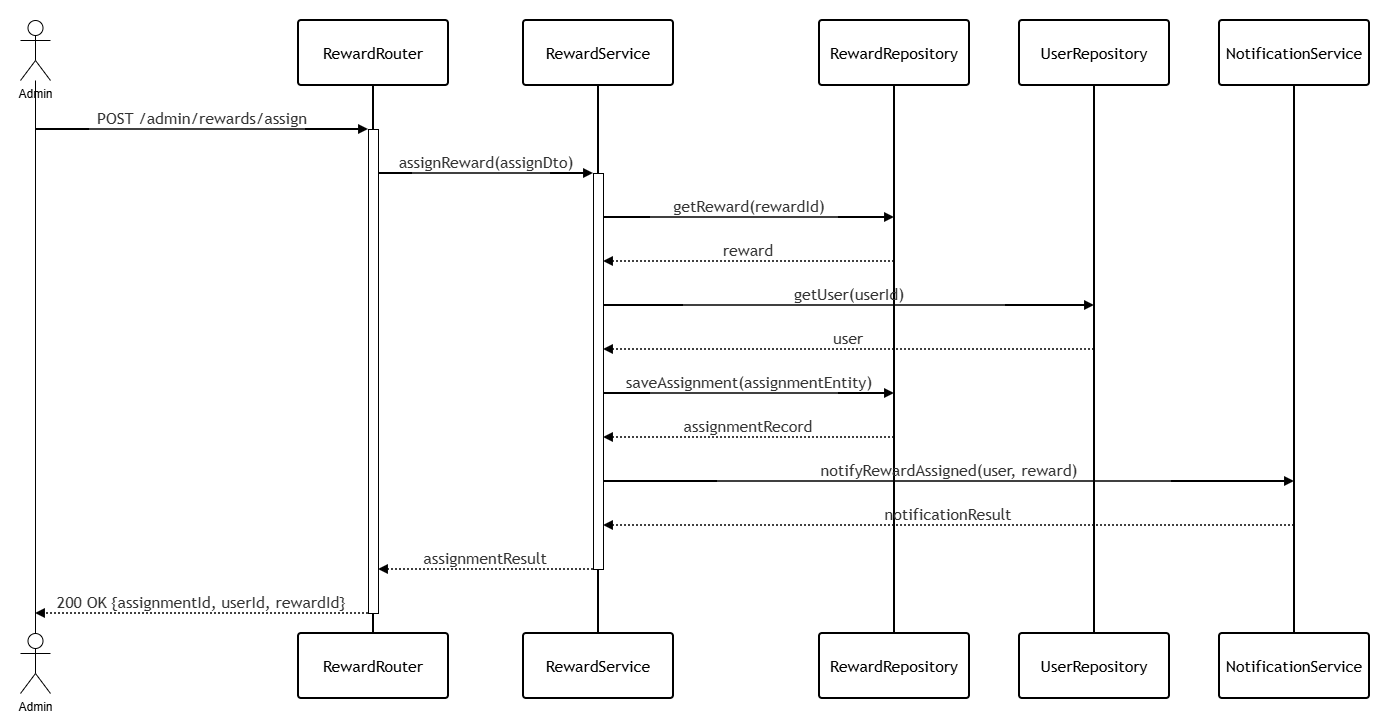

The diagram above was exported from draw.io. Its source (the exported page's mxGraphModel, read from the mxfile embedded in the PNG):
<mxGraphModel dx="1412" dy="825" grid="1" gridSize="10" guides="1" tooltips="1" connect="1" arrows="1" fold="1" page="1" pageScale="1" pageWidth="850" pageHeight="1100" math="0" shadow="0">
  <root>
    <mxCell id="0" />
    <mxCell id="1" parent="0" />
    <UserObject label="" mermaidData="{&#10;  &quot;data&quot;: &quot;sequenceDiagram\n    participant Admin\n    participant RewardRouter\n    participant RewardService\n    participant RewardRepository\n    participant UserRepository\n    participant NotificationService\n\n    Admin-&gt;&gt;RewardRouter: POST /admin/rewards/assign\n    activate RewardRouter\n    RewardRouter-&gt;&gt;RewardService: assignReward(assignDto)\n    activate RewardService\n    RewardService-&gt;&gt;RewardRepository: getReward(rewardId)\n    RewardRepository--&gt;&gt;RewardService: reward\n    RewardService-&gt;&gt;UserRepository: getUser(userId)\n    UserRepository--&gt;&gt;RewardService: user\n    RewardService-&gt;&gt;RewardRepository: saveAssignment(assignmentEntity)\n    RewardRepository--&gt;&gt;RewardService: assignmentRecord\n    RewardService-&gt;&gt;NotificationService: notifyRewardAssigned(user, reward)\n    NotificationService--&gt;&gt;RewardService: notificationResult\n    RewardService--&gt;&gt;RewardRouter: assignmentResult\n    deactivate RewardService\n    RewardRouter--&gt;&gt;Admin: 200 OK {assignmentId, userId, rewardId}\n    deactivate RewardRouter&quot;,&#10;  &quot;config&quot;: null&#10;}" id="H2-295wT_aGZynmRVGve-296">
      <mxCell connectable="0" parent="1" style="group;transparentBounds=1;editIcon=1;lockedGroup=0;groupPadding=20;" vertex="1">
        <mxGeometry height="733" width="150" as="geometry" />
      </mxCell>
    </UserObject>
    <UserObject label="RewardRouter" mermaidId="n:RewardRouter" mermaidBaseStyle="html=1;shape=umlLifeline;perimeter=lifelinePerimeter;whiteSpace=wrap;container=1;dropTarget=0;collapsible=0;recursiveResize=0;outlineConnect=0;portConstraint=eastwest;newEdgeStyle={&quot;edgeStyle&quot;:&quot;elbowEdgeStyle&quot;,&quot;elbow&quot;:&quot;vertical&quot;,&quot;curved&quot;:0,&quot;rounded&quot;:0};lifelineDashed=0;strokeWidth=2;rounded=1;absoluteArcSize=1;arcSize=6;lifelineColor=light-dark(#9370DB,#cccccc);size=65;fillColor=light-dark(#ECECFF,#1f2020);strokeColor=light-dark(#9370DB,#cccccc);fontColor=light-dark(#333333,#cccccc);fontFamily=Trebuchet MS,Verdana,Arial,sans-serif;fontSize=16;" mermaidBaseValue="RewardRouter" id="H2-295wT_aGZynmRVGve-299">
      <mxCell parent="H2-295wT_aGZynmRVGve-296" style="html=1;shape=umlLifeline;perimeter=lifelinePerimeter;whiteSpace=wrap;container=1;dropTarget=0;collapsible=0;recursiveResize=0;outlineConnect=0;portConstraint=eastwest;newEdgeStyle={&quot;edgeStyle&quot;:&quot;elbowEdgeStyle&quot;,&quot;elbow&quot;:&quot;vertical&quot;,&quot;curved&quot;:0,&quot;rounded&quot;:0};lifelineDashed=0;strokeWidth=2;rounded=1;absoluteArcSize=1;arcSize=6;lifelineColor=light-dark(#9370DB,#cccccc);size=65;fontFamily=Trebuchet MS,Verdana,Arial,sans-serif;fontSize=16;" vertex="1">
        <mxGeometry height="613" width="150" x="378" y="40" as="geometry" />
      </mxCell>
    </UserObject>
    <mxCell id="H2-295wT_aGZynmRVGve-300" parent="H2-295wT_aGZynmRVGve-299" style="html=1;points=[];perimeter=orthogonalPerimeter;outlineConnect=0;targetShapes=umlLifeline;portConstraint=eastwest;newEdgeStyle={&quot;edgeStyle&quot;:&quot;elbowEdgeStyle&quot;,&quot;elbow&quot;:&quot;vertical&quot;,&quot;curved&quot;:0,&quot;rounded&quot;:0};fontFamily=Trebuchet MS,Verdana,Arial,sans-serif;fontSize=16;" value="" vertex="1">
      <mxGeometry height="484" width="10" x="70" y="109" as="geometry" />
    </mxCell>
    <mxCell id="H2-295wT_aGZynmRVGve-301" parent="H2-295wT_aGZynmRVGve-296" style="html=1;rounded=1;absoluteArcSize=1;arcSize=6;verticalAlign=middle;align=center;strokeWidth=2;whiteSpace=wrap;fontFamily=Trebuchet MS,Verdana,Arial,sans-serif;fontSize=16;" value="RewardRouter" vertex="1">
      <mxGeometry height="65" width="150" x="378" y="653" as="geometry" />
    </mxCell>
    <UserObject label="RewardService" mermaidId="n:RewardService" mermaidBaseStyle="html=1;shape=umlLifeline;perimeter=lifelinePerimeter;whiteSpace=wrap;container=1;dropTarget=0;collapsible=0;recursiveResize=0;outlineConnect=0;portConstraint=eastwest;newEdgeStyle={&quot;edgeStyle&quot;:&quot;elbowEdgeStyle&quot;,&quot;elbow&quot;:&quot;vertical&quot;,&quot;curved&quot;:0,&quot;rounded&quot;:0};lifelineDashed=0;strokeWidth=2;rounded=1;absoluteArcSize=1;arcSize=6;lifelineColor=light-dark(#9370DB,#cccccc);size=65;fillColor=light-dark(#ECECFF,#1f2020);strokeColor=light-dark(#9370DB,#cccccc);fontColor=light-dark(#333333,#cccccc);fontFamily=Trebuchet MS,Verdana,Arial,sans-serif;fontSize=16;" mermaidBaseValue="RewardService" id="H2-295wT_aGZynmRVGve-302">
      <mxCell parent="H2-295wT_aGZynmRVGve-296" style="html=1;shape=umlLifeline;perimeter=lifelinePerimeter;whiteSpace=wrap;container=1;dropTarget=0;collapsible=0;recursiveResize=0;outlineConnect=0;portConstraint=eastwest;newEdgeStyle={&quot;edgeStyle&quot;:&quot;elbowEdgeStyle&quot;,&quot;elbow&quot;:&quot;vertical&quot;,&quot;curved&quot;:0,&quot;rounded&quot;:0};lifelineDashed=0;strokeWidth=2;rounded=1;absoluteArcSize=1;arcSize=6;lifelineColor=light-dark(#9370DB,#cccccc);size=65;fontFamily=Trebuchet MS,Verdana,Arial,sans-serif;fontSize=16;" vertex="1">
        <mxGeometry height="613" width="150" x="603" y="40" as="geometry" />
      </mxCell>
    </UserObject>
    <mxCell id="H2-295wT_aGZynmRVGve-303" parent="H2-295wT_aGZynmRVGve-302" style="html=1;points=[];perimeter=orthogonalPerimeter;outlineConnect=0;targetShapes=umlLifeline;portConstraint=eastwest;newEdgeStyle={&quot;edgeStyle&quot;:&quot;elbowEdgeStyle&quot;,&quot;elbow&quot;:&quot;vertical&quot;,&quot;curved&quot;:0,&quot;rounded&quot;:0};fontFamily=Trebuchet MS,Verdana,Arial,sans-serif;fontSize=16;" value="" vertex="1">
      <mxGeometry height="396" width="10" x="70" y="153" as="geometry" />
    </mxCell>
    <mxCell id="H2-295wT_aGZynmRVGve-304" parent="H2-295wT_aGZynmRVGve-296" style="html=1;rounded=1;absoluteArcSize=1;arcSize=6;verticalAlign=middle;align=center;strokeWidth=2;whiteSpace=wrap;fontFamily=Trebuchet MS,Verdana,Arial,sans-serif;fontSize=16;" value="RewardService" vertex="1">
      <mxGeometry height="65" width="150" x="603" y="653" as="geometry" />
    </mxCell>
    <UserObject label="RewardRepository" mermaidId="n:RewardRepository" mermaidBaseStyle="html=1;shape=umlLifeline;perimeter=lifelinePerimeter;whiteSpace=wrap;container=1;dropTarget=0;collapsible=0;recursiveResize=0;outlineConnect=0;portConstraint=eastwest;newEdgeStyle={&quot;edgeStyle&quot;:&quot;elbowEdgeStyle&quot;,&quot;elbow&quot;:&quot;vertical&quot;,&quot;curved&quot;:0,&quot;rounded&quot;:0};lifelineDashed=0;strokeWidth=2;rounded=1;absoluteArcSize=1;arcSize=6;lifelineColor=light-dark(#9370DB,#cccccc);size=65;fillColor=light-dark(#ECECFF,#1f2020);strokeColor=light-dark(#9370DB,#cccccc);fontColor=light-dark(#333333,#cccccc);fontFamily=Trebuchet MS,Verdana,Arial,sans-serif;fontSize=16;" mermaidBaseValue="RewardRepository" id="H2-295wT_aGZynmRVGve-305">
      <mxCell parent="H2-295wT_aGZynmRVGve-296" style="html=1;shape=umlLifeline;perimeter=lifelinePerimeter;whiteSpace=wrap;container=1;dropTarget=0;collapsible=0;recursiveResize=0;outlineConnect=0;portConstraint=eastwest;newEdgeStyle={&quot;edgeStyle&quot;:&quot;elbowEdgeStyle&quot;,&quot;elbow&quot;:&quot;vertical&quot;,&quot;curved&quot;:0,&quot;rounded&quot;:0};lifelineDashed=0;strokeWidth=2;rounded=1;absoluteArcSize=1;arcSize=6;lifelineColor=light-dark(#9370DB,#cccccc);size=65;fontFamily=Trebuchet MS,Verdana,Arial,sans-serif;fontSize=16;" vertex="1">
        <mxGeometry height="613" width="150" x="899" y="40" as="geometry" />
      </mxCell>
    </UserObject>
    <mxCell id="H2-295wT_aGZynmRVGve-306" parent="H2-295wT_aGZynmRVGve-296" style="html=1;rounded=1;absoluteArcSize=1;arcSize=6;verticalAlign=middle;align=center;strokeWidth=2;whiteSpace=wrap;fontFamily=Trebuchet MS,Verdana,Arial,sans-serif;fontSize=16;" value="RewardRepository" vertex="1">
      <mxGeometry height="65" width="150" x="899" y="653" as="geometry" />
    </mxCell>
    <UserObject label="UserRepository" mermaidId="n:UserRepository" mermaidBaseStyle="html=1;shape=umlLifeline;perimeter=lifelinePerimeter;whiteSpace=wrap;container=1;dropTarget=0;collapsible=0;recursiveResize=0;outlineConnect=0;portConstraint=eastwest;newEdgeStyle={&quot;edgeStyle&quot;:&quot;elbowEdgeStyle&quot;,&quot;elbow&quot;:&quot;vertical&quot;,&quot;curved&quot;:0,&quot;rounded&quot;:0};lifelineDashed=0;strokeWidth=2;rounded=1;absoluteArcSize=1;arcSize=6;lifelineColor=light-dark(#9370DB,#cccccc);size=65;fillColor=light-dark(#ECECFF,#1f2020);strokeColor=light-dark(#9370DB,#cccccc);fontColor=light-dark(#333333,#cccccc);fontFamily=Trebuchet MS,Verdana,Arial,sans-serif;fontSize=16;" mermaidBaseValue="UserRepository" id="H2-295wT_aGZynmRVGve-307">
      <mxCell parent="H2-295wT_aGZynmRVGve-296" style="html=1;shape=umlLifeline;perimeter=lifelinePerimeter;whiteSpace=wrap;container=1;dropTarget=0;collapsible=0;recursiveResize=0;outlineConnect=0;portConstraint=eastwest;newEdgeStyle={&quot;edgeStyle&quot;:&quot;elbowEdgeStyle&quot;,&quot;elbow&quot;:&quot;vertical&quot;,&quot;curved&quot;:0,&quot;rounded&quot;:0};lifelineDashed=0;strokeWidth=2;rounded=1;absoluteArcSize=1;arcSize=6;lifelineColor=light-dark(#9370DB,#cccccc);size=65;fontFamily=Trebuchet MS,Verdana,Arial,sans-serif;fontSize=16;" vertex="1">
        <mxGeometry height="613" width="150" x="1099" y="40" as="geometry" />
      </mxCell>
    </UserObject>
    <mxCell id="H2-295wT_aGZynmRVGve-308" parent="H2-295wT_aGZynmRVGve-296" style="html=1;rounded=1;absoluteArcSize=1;arcSize=6;verticalAlign=middle;align=center;strokeWidth=2;whiteSpace=wrap;fontFamily=Trebuchet MS,Verdana,Arial,sans-serif;fontSize=16;" value="UserRepository" vertex="1">
      <mxGeometry height="65" width="150" x="1099" y="653" as="geometry" />
    </mxCell>
    <UserObject label="NotificationService" mermaidId="n:NotificationService" mermaidBaseStyle="html=1;shape=umlLifeline;perimeter=lifelinePerimeter;whiteSpace=wrap;container=1;dropTarget=0;collapsible=0;recursiveResize=0;outlineConnect=0;portConstraint=eastwest;newEdgeStyle={&quot;edgeStyle&quot;:&quot;elbowEdgeStyle&quot;,&quot;elbow&quot;:&quot;vertical&quot;,&quot;curved&quot;:0,&quot;rounded&quot;:0};lifelineDashed=0;strokeWidth=2;rounded=1;absoluteArcSize=1;arcSize=6;lifelineColor=light-dark(#9370DB,#cccccc);size=65;fillColor=light-dark(#ECECFF,#1f2020);strokeColor=light-dark(#9370DB,#cccccc);fontColor=light-dark(#333333,#cccccc);fontFamily=Trebuchet MS,Verdana,Arial,sans-serif;fontSize=16;" mermaidBaseValue="NotificationService" id="H2-295wT_aGZynmRVGve-309">
      <mxCell parent="H2-295wT_aGZynmRVGve-296" style="html=1;shape=umlLifeline;perimeter=lifelinePerimeter;whiteSpace=wrap;container=1;dropTarget=0;collapsible=0;recursiveResize=0;outlineConnect=0;portConstraint=eastwest;newEdgeStyle={&quot;edgeStyle&quot;:&quot;elbowEdgeStyle&quot;,&quot;elbow&quot;:&quot;vertical&quot;,&quot;curved&quot;:0,&quot;rounded&quot;:0};lifelineDashed=0;strokeWidth=2;rounded=1;absoluteArcSize=1;arcSize=6;lifelineColor=light-dark(#9370DB,#cccccc);size=65;fontFamily=Trebuchet MS,Verdana,Arial,sans-serif;fontSize=16;" vertex="1">
        <mxGeometry height="613" width="150" x="1299" y="40" as="geometry" />
      </mxCell>
    </UserObject>
    <mxCell id="H2-295wT_aGZynmRVGve-310" parent="H2-295wT_aGZynmRVGve-296" style="html=1;rounded=1;absoluteArcSize=1;arcSize=6;verticalAlign=middle;align=center;strokeWidth=2;whiteSpace=wrap;fontFamily=Trebuchet MS,Verdana,Arial,sans-serif;fontSize=16;" value="NotificationService" vertex="1">
      <mxGeometry height="65" width="150" x="1299" y="653" as="geometry" />
    </mxCell>
    <UserObject label="POST /admin/rewards/assign" mermaidId="e:Admin-&gt;RewardRouter#0" mermaidBaseStyle="endArrow=block;verticalAlign=bottom;edgeStyle=elbowEdgeStyle;elbow=vertical;curved=0;rounded=0;fontSize=16;labelBackgroundColor=none;strokeWidth=1.5;strokeColor=light-dark(#333333,#cccccc);fontColor=light-dark(#333333,#cccccc);fontFamily=Trebuchet MS,Verdana,Arial,sans-serif;" mermaidBaseValue="POST /admin/rewards/assign" id="H2-295wT_aGZynmRVGve-311">
      <mxCell edge="1" parent="H2-295wT_aGZynmRVGve-296" style="endArrow=block;verticalAlign=bottom;edgeStyle=elbowEdgeStyle;elbow=vertical;curved=0;rounded=0;fontSize=16;labelBackgroundColor=none;strokeWidth=1.5;fontColor=light-dark(#333333,#cccccc);fontFamily=Trebuchet MS,Verdana,Arial,sans-serif;">
        <mxGeometry relative="1" as="geometry">
          <Array as="points">
            <mxPoint x="282" y="149" />
          </Array>
          <mxPoint x="115" y="149" as="sourcePoint" />
          <mxPoint x="448" y="149" as="targetPoint" />
        </mxGeometry>
      </mxCell>
    </UserObject>
    <UserObject label="assignReward(assignDto)" mermaidId="e:RewardRouter-&gt;RewardService#0" mermaidBaseStyle="endArrow=block;verticalAlign=bottom;edgeStyle=elbowEdgeStyle;elbow=vertical;curved=0;rounded=0;fontSize=16;labelBackgroundColor=none;strokeWidth=1.5;strokeColor=light-dark(#333333,#cccccc);fontColor=light-dark(#333333,#cccccc);fontFamily=Trebuchet MS,Verdana,Arial,sans-serif;" mermaidBaseValue="assignReward(assignDto)" id="H2-295wT_aGZynmRVGve-312">
      <mxCell edge="1" parent="H2-295wT_aGZynmRVGve-296" style="endArrow=block;verticalAlign=bottom;edgeStyle=elbowEdgeStyle;elbow=vertical;curved=0;rounded=0;fontSize=16;labelBackgroundColor=none;strokeWidth=1.5;fontColor=light-dark(#333333,#cccccc);fontFamily=Trebuchet MS,Verdana,Arial,sans-serif;">
        <mxGeometry relative="1" as="geometry">
          <Array as="points">
            <mxPoint x="566" y="193" />
          </Array>
          <mxPoint x="458" y="193" as="sourcePoint" />
          <mxPoint x="673" y="193" as="targetPoint" />
        </mxGeometry>
      </mxCell>
    </UserObject>
    <UserObject label="getReward(rewardId)" mermaidId="e:RewardService-&gt;RewardRepository#0" mermaidBaseStyle="endArrow=block;verticalAlign=bottom;edgeStyle=elbowEdgeStyle;elbow=vertical;curved=0;rounded=0;fontSize=16;labelBackgroundColor=none;strokeWidth=1.5;strokeColor=light-dark(#333333,#cccccc);fontColor=light-dark(#333333,#cccccc);fontFamily=Trebuchet MS,Verdana,Arial,sans-serif;" mermaidBaseValue="getReward(rewardId)" id="H2-295wT_aGZynmRVGve-313">
      <mxCell edge="1" parent="H2-295wT_aGZynmRVGve-296" style="endArrow=block;verticalAlign=bottom;edgeStyle=elbowEdgeStyle;elbow=vertical;curved=0;rounded=0;fontSize=16;labelBackgroundColor=none;strokeWidth=1.5;fontColor=light-dark(#333333,#cccccc);fontFamily=Trebuchet MS,Verdana,Arial,sans-serif;">
        <mxGeometry relative="1" as="geometry">
          <Array as="points">
            <mxPoint x="829" y="237" />
          </Array>
          <mxPoint x="683" y="237" as="sourcePoint" />
          <mxPoint x="974" y="237" as="targetPoint" />
        </mxGeometry>
      </mxCell>
    </UserObject>
    <UserObject label="reward" mermaidId="e:RewardRepository-&gt;RewardService#0" mermaidBaseStyle="dashed=1;fixDash=1;dashPattern=2 2;endArrow=block;verticalAlign=bottom;edgeStyle=elbowEdgeStyle;elbow=vertical;curved=0;rounded=0;fontSize=16;labelBackgroundColor=none;strokeWidth=1.5;strokeColor=light-dark(#333333,#cccccc);fontColor=light-dark(#333333,#cccccc);fontFamily=Trebuchet MS,Verdana,Arial,sans-serif;" mermaidBaseValue="reward" id="H2-295wT_aGZynmRVGve-314">
      <mxCell edge="1" parent="H2-295wT_aGZynmRVGve-296" style="dashed=1;fixDash=1;dashPattern=2 2;endArrow=block;verticalAlign=bottom;edgeStyle=elbowEdgeStyle;elbow=vertical;curved=0;rounded=0;fontSize=16;labelBackgroundColor=none;strokeWidth=1.5;fontColor=light-dark(#333333,#cccccc);fontFamily=Trebuchet MS,Verdana,Arial,sans-serif;">
        <mxGeometry relative="1" as="geometry">
          <Array as="points">
            <mxPoint x="829" y="281" />
          </Array>
          <mxPoint x="974" y="281" as="sourcePoint" />
          <mxPoint x="683" y="281" as="targetPoint" />
        </mxGeometry>
      </mxCell>
    </UserObject>
    <UserObject label="getUser(userId)" mermaidId="e:RewardService-&gt;UserRepository#0" mermaidBaseStyle="endArrow=block;verticalAlign=bottom;edgeStyle=elbowEdgeStyle;elbow=vertical;curved=0;rounded=0;fontSize=16;labelBackgroundColor=none;strokeWidth=1.5;strokeColor=light-dark(#333333,#cccccc);fontColor=light-dark(#333333,#cccccc);fontFamily=Trebuchet MS,Verdana,Arial,sans-serif;" mermaidBaseValue="getUser(userId)" id="H2-295wT_aGZynmRVGve-315">
      <mxCell edge="1" parent="H2-295wT_aGZynmRVGve-296" style="endArrow=block;verticalAlign=bottom;edgeStyle=elbowEdgeStyle;elbow=vertical;curved=0;rounded=0;fontSize=16;labelBackgroundColor=none;strokeWidth=1.5;fontColor=light-dark(#333333,#cccccc);fontFamily=Trebuchet MS,Verdana,Arial,sans-serif;">
        <mxGeometry relative="1" as="geometry">
          <Array as="points">
            <mxPoint x="929" y="325" />
          </Array>
          <mxPoint x="683" y="325" as="sourcePoint" />
          <mxPoint x="1174" y="325" as="targetPoint" />
        </mxGeometry>
      </mxCell>
    </UserObject>
    <UserObject label="user" mermaidId="e:UserRepository-&gt;RewardService#0" mermaidBaseStyle="dashed=1;fixDash=1;dashPattern=2 2;endArrow=block;verticalAlign=bottom;edgeStyle=elbowEdgeStyle;elbow=vertical;curved=0;rounded=0;fontSize=16;labelBackgroundColor=none;strokeWidth=1.5;strokeColor=light-dark(#333333,#cccccc);fontColor=light-dark(#333333,#cccccc);fontFamily=Trebuchet MS,Verdana,Arial,sans-serif;" mermaidBaseValue="user" id="H2-295wT_aGZynmRVGve-316">
      <mxCell edge="1" parent="H2-295wT_aGZynmRVGve-296" style="dashed=1;fixDash=1;dashPattern=2 2;endArrow=block;verticalAlign=bottom;edgeStyle=elbowEdgeStyle;elbow=vertical;curved=0;rounded=0;fontSize=16;labelBackgroundColor=none;strokeWidth=1.5;fontColor=light-dark(#333333,#cccccc);fontFamily=Trebuchet MS,Verdana,Arial,sans-serif;">
        <mxGeometry relative="1" as="geometry">
          <Array as="points">
            <mxPoint x="929" y="369" />
          </Array>
          <mxPoint x="1174" y="369" as="sourcePoint" />
          <mxPoint x="683" y="369" as="targetPoint" />
        </mxGeometry>
      </mxCell>
    </UserObject>
    <UserObject label="saveAssignment(assignmentEntity)" mermaidId="e:RewardService-&gt;RewardRepository#1" mermaidBaseStyle="endArrow=block;verticalAlign=bottom;edgeStyle=elbowEdgeStyle;elbow=vertical;curved=0;rounded=0;fontSize=16;labelBackgroundColor=none;strokeWidth=1.5;strokeColor=light-dark(#333333,#cccccc);fontColor=light-dark(#333333,#cccccc);fontFamily=Trebuchet MS,Verdana,Arial,sans-serif;" mermaidBaseValue="saveAssignment(assignmentEntity)" id="H2-295wT_aGZynmRVGve-317">
      <mxCell edge="1" parent="H2-295wT_aGZynmRVGve-296" style="endArrow=block;verticalAlign=bottom;edgeStyle=elbowEdgeStyle;elbow=vertical;curved=0;rounded=0;fontSize=16;labelBackgroundColor=none;strokeWidth=1.5;fontColor=light-dark(#333333,#cccccc);fontFamily=Trebuchet MS,Verdana,Arial,sans-serif;">
        <mxGeometry relative="1" as="geometry">
          <Array as="points">
            <mxPoint x="829" y="413" />
          </Array>
          <mxPoint x="683" y="413" as="sourcePoint" />
          <mxPoint x="974" y="413" as="targetPoint" />
        </mxGeometry>
      </mxCell>
    </UserObject>
    <UserObject label="assignmentRecord" mermaidId="e:RewardRepository-&gt;RewardService#1" mermaidBaseStyle="dashed=1;fixDash=1;dashPattern=2 2;endArrow=block;verticalAlign=bottom;edgeStyle=elbowEdgeStyle;elbow=vertical;curved=0;rounded=0;fontSize=16;labelBackgroundColor=none;strokeWidth=1.5;strokeColor=light-dark(#333333,#cccccc);fontColor=light-dark(#333333,#cccccc);fontFamily=Trebuchet MS,Verdana,Arial,sans-serif;" mermaidBaseValue="assignmentRecord" id="H2-295wT_aGZynmRVGve-318">
      <mxCell edge="1" parent="H2-295wT_aGZynmRVGve-296" style="dashed=1;fixDash=1;dashPattern=2 2;endArrow=block;verticalAlign=bottom;edgeStyle=elbowEdgeStyle;elbow=vertical;curved=0;rounded=0;fontSize=16;labelBackgroundColor=none;strokeWidth=1.5;fontColor=light-dark(#333333,#cccccc);fontFamily=Trebuchet MS,Verdana,Arial,sans-serif;">
        <mxGeometry relative="1" as="geometry">
          <Array as="points">
            <mxPoint x="829" y="457" />
          </Array>
          <mxPoint x="974" y="457" as="sourcePoint" />
          <mxPoint x="683" y="457" as="targetPoint" />
        </mxGeometry>
      </mxCell>
    </UserObject>
    <UserObject label="notifyRewardAssigned(user, reward)" mermaidId="e:RewardService-&gt;NotificationService#0" mermaidBaseStyle="endArrow=block;verticalAlign=bottom;edgeStyle=elbowEdgeStyle;elbow=vertical;curved=0;rounded=0;fontSize=16;labelBackgroundColor=none;strokeWidth=1.5;strokeColor=light-dark(#333333,#cccccc);fontColor=light-dark(#333333,#cccccc);fontFamily=Trebuchet MS,Verdana,Arial,sans-serif;" mermaidBaseValue="notifyRewardAssigned(user, reward)" id="H2-295wT_aGZynmRVGve-319">
      <mxCell edge="1" parent="H2-295wT_aGZynmRVGve-296" style="endArrow=block;verticalAlign=bottom;edgeStyle=elbowEdgeStyle;elbow=vertical;curved=0;rounded=0;fontSize=16;labelBackgroundColor=none;strokeWidth=1.5;fontColor=light-dark(#333333,#cccccc);fontFamily=Trebuchet MS,Verdana,Arial,sans-serif;">
        <mxGeometry relative="1" as="geometry">
          <Array as="points">
            <mxPoint x="1029" y="501" />
          </Array>
          <mxPoint x="683" y="501" as="sourcePoint" />
          <mxPoint x="1374" y="501" as="targetPoint" />
        </mxGeometry>
      </mxCell>
    </UserObject>
    <UserObject label="notificationResult" mermaidId="e:NotificationService-&gt;RewardService#0" mermaidBaseStyle="dashed=1;fixDash=1;dashPattern=2 2;endArrow=block;verticalAlign=bottom;edgeStyle=elbowEdgeStyle;elbow=vertical;curved=0;rounded=0;fontSize=16;labelBackgroundColor=none;strokeWidth=1.5;strokeColor=light-dark(#333333,#cccccc);fontColor=light-dark(#333333,#cccccc);fontFamily=Trebuchet MS,Verdana,Arial,sans-serif;" mermaidBaseValue="notificationResult" id="H2-295wT_aGZynmRVGve-320">
      <mxCell edge="1" parent="H2-295wT_aGZynmRVGve-296" style="dashed=1;fixDash=1;dashPattern=2 2;endArrow=block;verticalAlign=bottom;edgeStyle=elbowEdgeStyle;elbow=vertical;curved=0;rounded=0;fontSize=16;labelBackgroundColor=none;strokeWidth=1.5;fontColor=light-dark(#333333,#cccccc);fontFamily=Trebuchet MS,Verdana,Arial,sans-serif;">
        <mxGeometry relative="1" as="geometry">
          <Array as="points">
            <mxPoint x="1029" y="545" />
          </Array>
          <mxPoint x="1374" y="545" as="sourcePoint" />
          <mxPoint x="683" y="545" as="targetPoint" />
        </mxGeometry>
      </mxCell>
    </UserObject>
    <UserObject label="assignmentResult" mermaidId="e:RewardService-&gt;RewardRouter#0" mermaidBaseStyle="dashed=1;fixDash=1;dashPattern=2 2;endArrow=block;verticalAlign=bottom;edgeStyle=elbowEdgeStyle;elbow=vertical;curved=0;rounded=0;fontSize=16;labelBackgroundColor=none;strokeWidth=1.5;strokeColor=light-dark(#333333,#cccccc);fontColor=light-dark(#333333,#cccccc);fontFamily=Trebuchet MS,Verdana,Arial,sans-serif;" mermaidBaseValue="assignmentResult" id="H2-295wT_aGZynmRVGve-321">
      <mxCell edge="1" parent="H2-295wT_aGZynmRVGve-296" style="dashed=1;fixDash=1;dashPattern=2 2;endArrow=block;verticalAlign=bottom;edgeStyle=elbowEdgeStyle;elbow=vertical;curved=0;rounded=0;fontSize=16;labelBackgroundColor=none;strokeWidth=1.5;fontColor=light-dark(#333333,#cccccc);fontFamily=Trebuchet MS,Verdana,Arial,sans-serif;">
        <mxGeometry relative="1" as="geometry">
          <Array as="points">
            <mxPoint x="566" y="589" />
          </Array>
          <mxPoint x="673" y="589" as="sourcePoint" />
          <mxPoint x="458" y="589" as="targetPoint" />
        </mxGeometry>
      </mxCell>
    </UserObject>
    <UserObject label="200 OK {assignmentId, userId, rewardId}" mermaidId="e:RewardRouter-&gt;Admin#0" mermaidBaseStyle="dashed=1;fixDash=1;dashPattern=2 2;endArrow=block;verticalAlign=bottom;edgeStyle=elbowEdgeStyle;elbow=vertical;curved=0;rounded=0;fontSize=16;labelBackgroundColor=none;strokeWidth=1.5;strokeColor=light-dark(#333333,#cccccc);fontColor=light-dark(#333333,#cccccc);fontFamily=Trebuchet MS,Verdana,Arial,sans-serif;" mermaidBaseValue="200 OK {assignmentId, userId, rewardId}" id="H2-295wT_aGZynmRVGve-322">
      <mxCell edge="1" parent="H2-295wT_aGZynmRVGve-296" style="dashed=1;fixDash=1;dashPattern=2 2;endArrow=block;verticalAlign=bottom;edgeStyle=elbowEdgeStyle;elbow=vertical;curved=0;rounded=0;fontSize=16;labelBackgroundColor=none;strokeWidth=1.5;fontColor=light-dark(#333333,#cccccc);fontFamily=Trebuchet MS,Verdana,Arial,sans-serif;">
        <mxGeometry relative="1" as="geometry">
          <Array as="points">
            <mxPoint x="282" y="633" />
          </Array>
          <mxPoint x="448" y="633" as="sourcePoint" />
          <mxPoint x="115" y="633" as="targetPoint" />
        </mxGeometry>
      </mxCell>
    </UserObject>
    <mxCell id="H2-295wT_aGZynmRVGve-323" parent="H2-295wT_aGZynmRVGve-296" style="shape=umlActor;verticalLabelPosition=bottom;verticalAlign=top;html=1;outlineConnect=0;" value="Admin" vertex="1">
      <mxGeometry height="60" width="30" x="100" y="653" as="geometry" />
    </mxCell>
    <mxCell id="H2-295wT_aGZynmRVGve-324" parent="H2-295wT_aGZynmRVGve-296" style="shape=umlActor;verticalLabelPosition=bottom;verticalAlign=top;html=1;outlineConnect=0;" value="Admin" vertex="1">
      <mxGeometry height="60" width="30" x="100" y="40" as="geometry" />
    </mxCell>
    <mxCell id="H2-295wT_aGZynmRVGve-325" edge="1" parent="H2-295wT_aGZynmRVGve-296" source="H2-295wT_aGZynmRVGve-324" style="edgeStyle=orthogonalEdgeStyle;rounded=0;orthogonalLoop=1;jettySize=auto;html=1;entryX=0.5;entryY=0;entryDx=0;entryDy=0;entryPerimeter=0;endArrow=none;endFill=0;" target="H2-295wT_aGZynmRVGve-323">
      <mxGeometry relative="1" as="geometry" />
    </mxCell>
  </root>
</mxGraphModel>